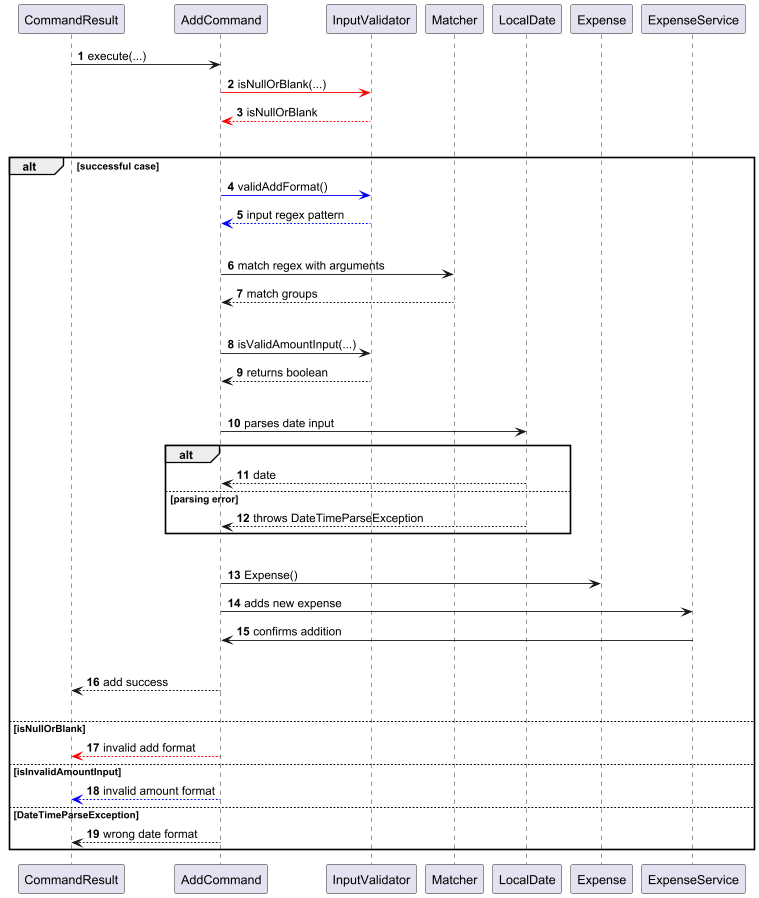

The diagram above was rendered by PlantUML. Its source (embedded in the PNG):
@startuml
'https://plantuml.com/sequence-diagram

autonumber

CommandResult -> AddCommand: execute(...)
AddCommand -[#red]> InputValidator: isNullOrBlank(...)
AddCommand <-[#red]- InputValidator: isNullOrBlank
|||
alt successful case
AddCommand -[#blue]> InputValidator: validAddFormat()
AddCommand <-[#blue]- InputValidator: input regex pattern
|||
AddCommand -> Matcher: match regex with arguments
AddCommand <-- Matcher: match groups
|||
AddCommand -> InputValidator: isValidAmountInput(...)
AddCommand <-- InputValidator: returns boolean
|||
AddCommand -> LocalDate: parses date input
group alt
LocalDate --> AddCommand: date
else parsing error
LocalDate --> AddCommand: throws DateTimeParseException
end
|||
AddCommand -> Expense: Expense()
AddCommand -> ExpenseService: adds new expense
ExpenseService -> AddCommand: confirms addition
|||
AddCommand --> CommandResult: add success
|||
else isNullOrBlank
AddCommand -[#red]-> CommandResult: invalid add format
else isInvalidAmountInput
AddCommand -[#blue]-> CommandResult: invalid amount format
else DateTimeParseException
AddCommand --> CommandResult: wrong date format
end
@enduml